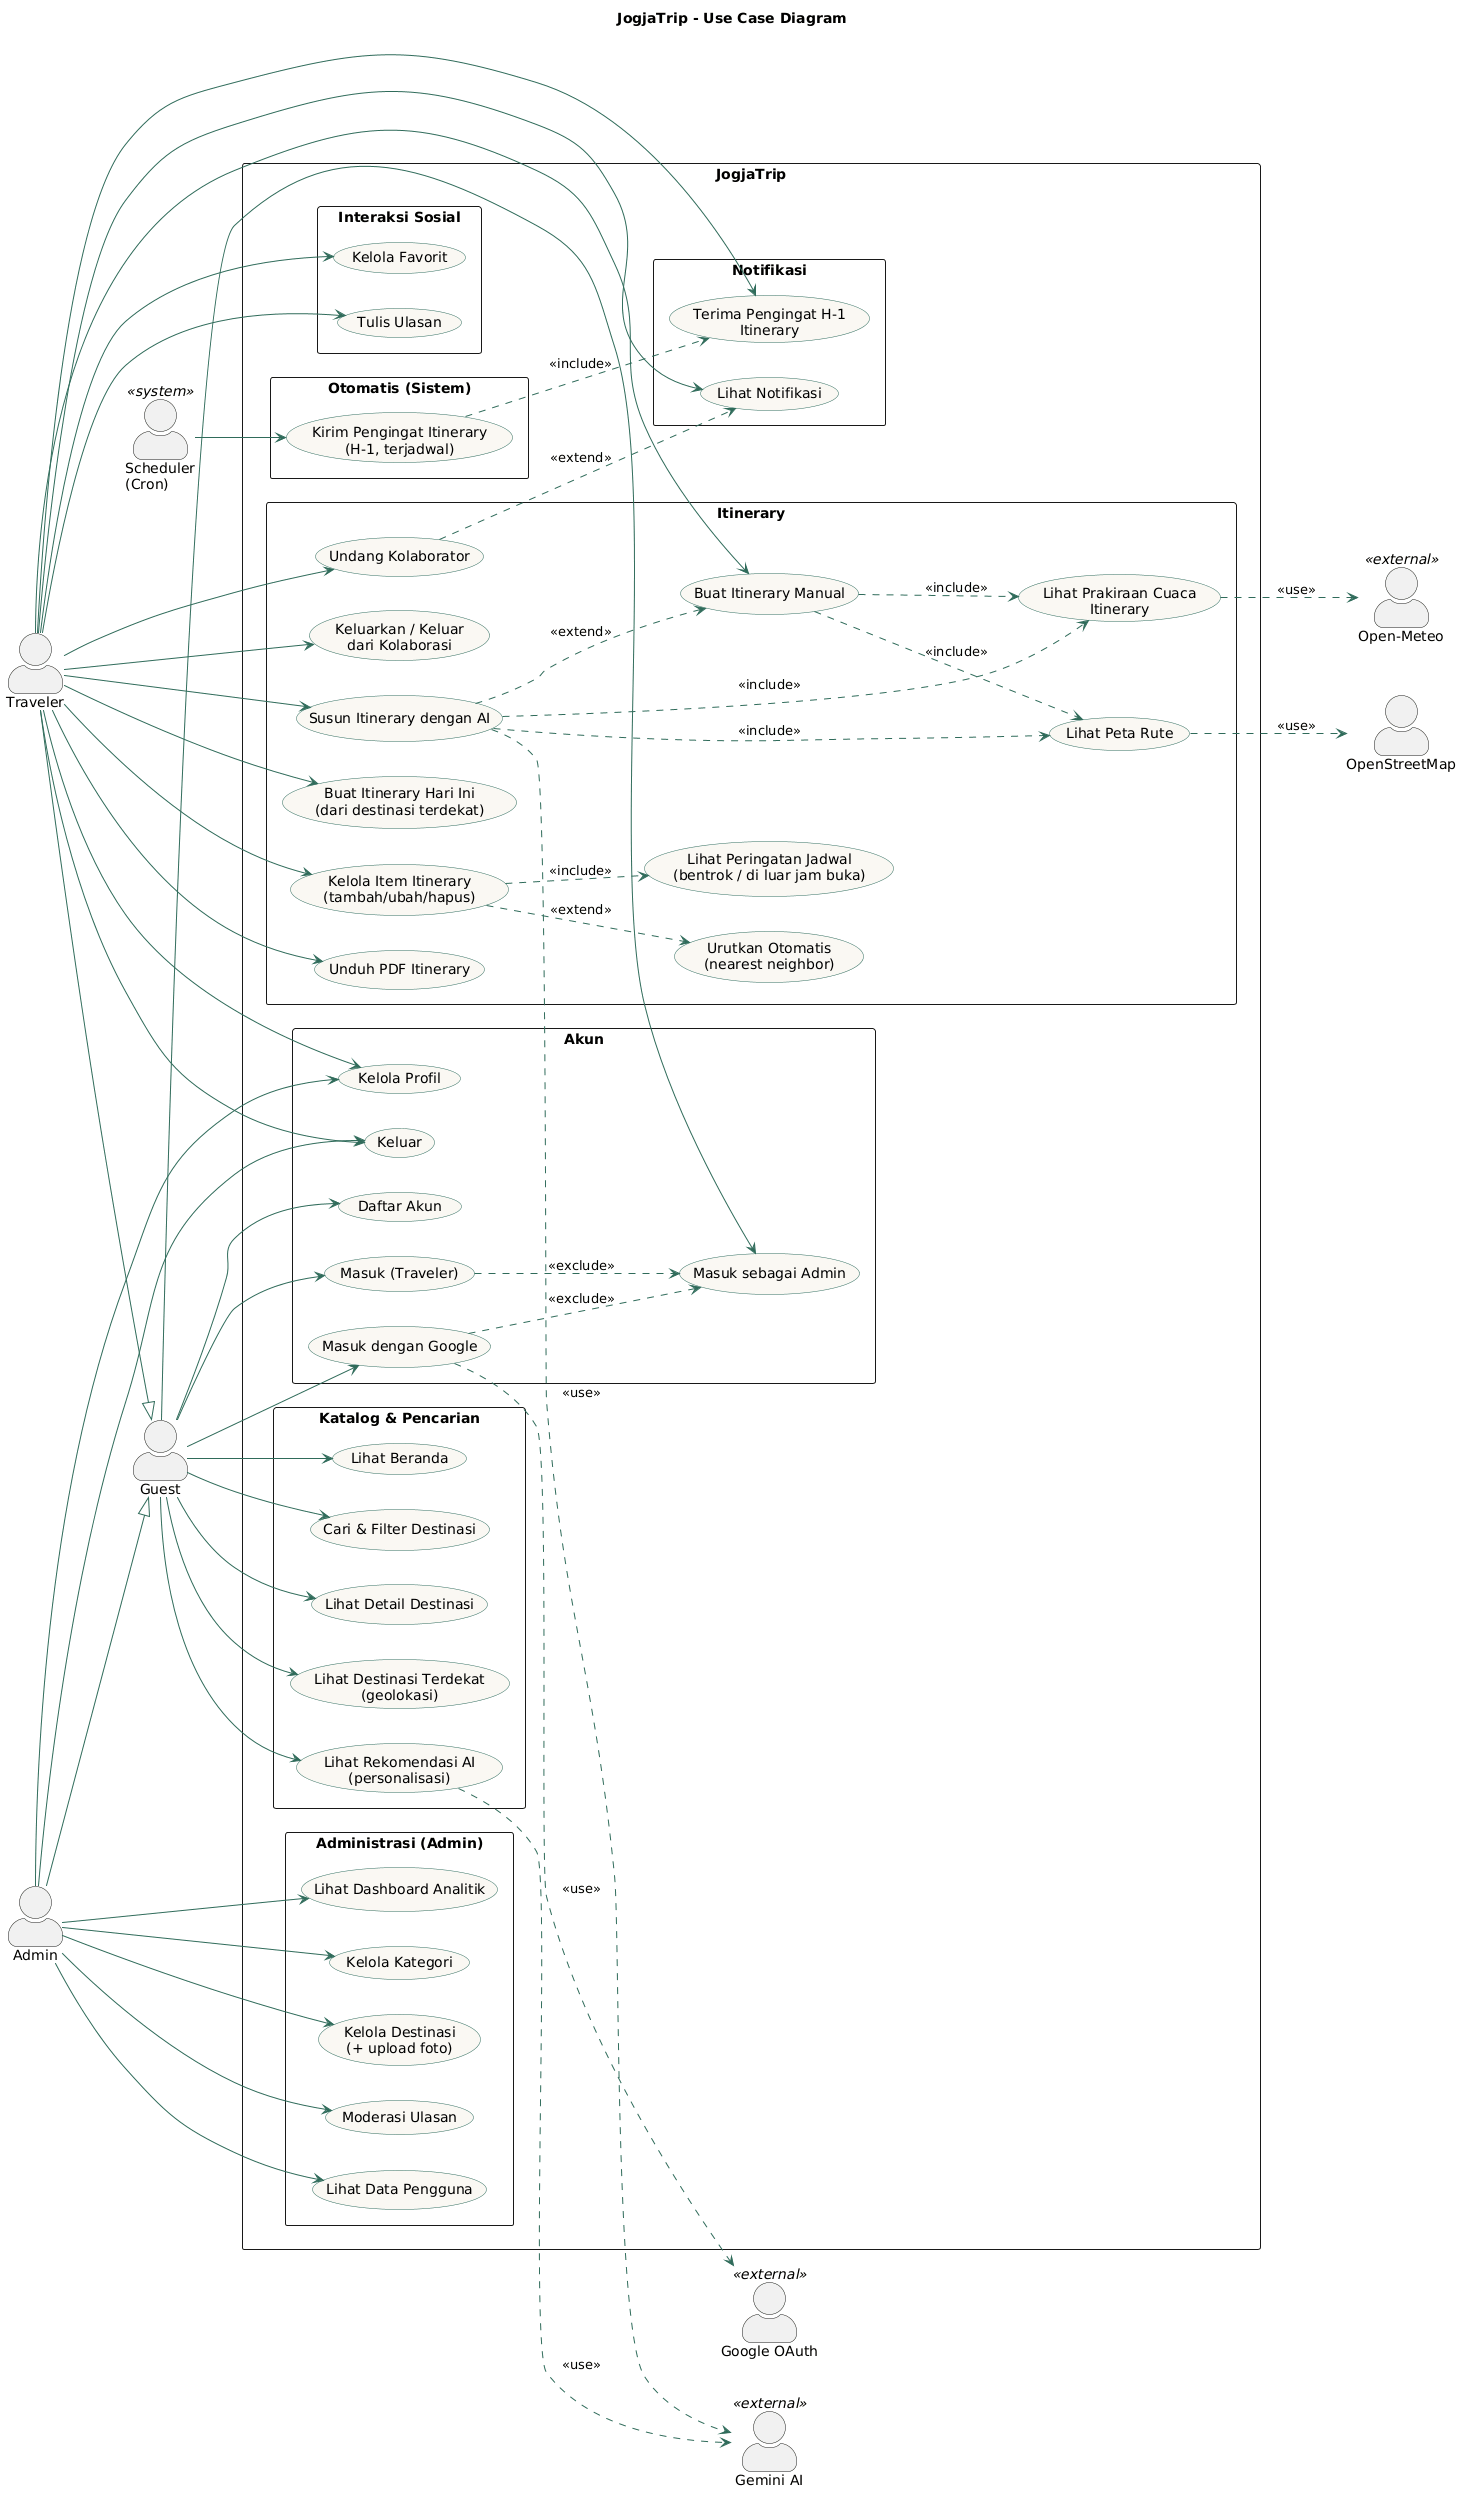

The diagram above was rendered by PlantUML. Its source (embedded in the PNG):
@startuml
title JogjaTrip - Use Case Diagram

left to right direction
skinparam packageStyle rectangle
skinparam actorStyle awesome
skinparam usecase {
  BackgroundColor #FAF8F3
  BorderColor #2F6B5A
  ArrowColor #2F6B5A
}

actor Guest as guest
actor "Traveler" as traveler
actor "Admin" as admin
actor "Scheduler\n(Cron)" as scheduler <<system>>
actor "Google OAuth" as google <<external>>
actor "Gemini AI" as gemini <<external>>
actor "Open-Meteo" as meteo <<external>>

traveler --|> guest
admin --|> guest

rectangle "JogjaTrip" {

  package "Katalog & Pencarian" {
    usecase "Lihat Beranda" as UC_Home
    usecase "Cari & Filter Destinasi" as UC_Search
    usecase "Lihat Detail Destinasi" as UC_Detail
    usecase "Lihat Destinasi Terdekat\n(geolokasi)" as UC_Nearby
    usecase "Lihat Rekomendasi AI\n(personalisasi)" as UC_AiReco
  }

  package "Akun" {
    usecase "Daftar Akun" as UC_Register
    usecase "Masuk (Traveler)" as UC_Login
    usecase "Masuk dengan Google" as UC_LoginGoogle
    usecase "Masuk sebagai Admin" as UC_LoginAdmin
    usecase "Kelola Profil" as UC_Profile
    usecase "Keluar" as UC_Logout
  }

  package "Interaksi Sosial" {
    usecase "Kelola Favorit" as UC_Favorite
    usecase "Tulis Ulasan" as UC_Review
  }

  package "Itinerary" {
    usecase "Buat Itinerary Manual" as UC_ItineraryCreate
    usecase "Susun Itinerary dengan AI" as UC_ItineraryAi
    usecase "Buat Itinerary Hari Ini\n(dari destinasi terdekat)" as UC_TodayItinerary
    usecase "Kelola Item Itinerary\n(tambah/ubah/hapus)" as UC_ItineraryItem
    usecase "Urutkan Otomatis\n(nearest neighbor)" as UC_AutoSort
    usecase "Lihat Peringatan Jadwal\n(bentrok / di luar jam buka)" as UC_ScheduleWarning
    usecase "Lihat Prakiraan Cuaca\nItinerary" as UC_Weather
    usecase "Lihat Peta Rute" as UC_RouteMap
    usecase "Unduh PDF Itinerary" as UC_Pdf
    usecase "Undang Kolaborator" as UC_InviteCollab
    usecase "Keluarkan / Keluar\ndari Kolaborasi" as UC_RemoveCollab
  }

  package "Notifikasi" {
    usecase "Lihat Notifikasi" as UC_Notification
    usecase "Terima Pengingat H-1\nItinerary" as UC_ReminderReceive
  }

  package "Administrasi (Admin)" {
    usecase "Kelola Kategori" as UC_AdminCategory
    usecase "Kelola Destinasi\n(+ upload foto)" as UC_AdminDestination
    usecase "Moderasi Ulasan" as UC_AdminReview
    usecase "Lihat Data Pengguna" as UC_AdminUser
    usecase "Lihat Dashboard Analitik" as UC_AdminDashboard
  }

  package "Otomatis (Sistem)" {
    usecase "Kirim Pengingat Itinerary\n(H-1, terjadwal)" as UC_SendReminder
  }
}

guest --> UC_Home
guest --> UC_Search
guest --> UC_Detail
guest --> UC_Nearby
guest --> UC_AiReco
guest --> UC_Register
guest --> UC_Login
guest --> UC_LoginGoogle
guest --> UC_LoginAdmin

UC_Login ..> UC_LoginAdmin : <<exclude>>
UC_LoginGoogle ..> UC_LoginAdmin : <<exclude>>

traveler --> UC_Favorite
traveler --> UC_Review
traveler --> UC_ItineraryCreate
traveler --> UC_ItineraryAi
traveler --> UC_TodayItinerary
traveler --> UC_ItineraryItem
traveler --> UC_Pdf
traveler --> UC_InviteCollab
traveler --> UC_RemoveCollab
traveler --> UC_Notification
traveler --> UC_Profile
traveler --> UC_Logout

UC_ItineraryAi ..> UC_ItineraryCreate : <<extend>>
UC_ItineraryItem ..> UC_AutoSort : <<extend>>
UC_ItineraryItem ..> UC_ScheduleWarning : <<include>>
UC_ItineraryCreate ..> UC_Weather : <<include>>
UC_ItineraryAi ..> UC_Weather : <<include>>
UC_ItineraryCreate ..> UC_RouteMap : <<include>>
UC_ItineraryAi ..> UC_RouteMap : <<include>>
UC_InviteCollab ..> UC_Notification : <<extend>>

admin --> UC_AdminCategory
admin --> UC_AdminDestination
admin --> UC_AdminReview
admin --> UC_AdminUser
admin --> UC_AdminDashboard
admin --> UC_Profile
admin --> UC_Logout

UC_LoginGoogle ..> google : <<use>>
UC_AiReco ..> gemini : <<use>>
UC_ItineraryAi ..> gemini : <<use>>
UC_Weather ..> meteo : <<use>>
UC_RouteMap ..> "OpenStreetMap" : <<use>>

scheduler --> UC_SendReminder
UC_SendReminder ..> UC_ReminderReceive : <<include>>
traveler --> UC_ReminderReceive
@enduml